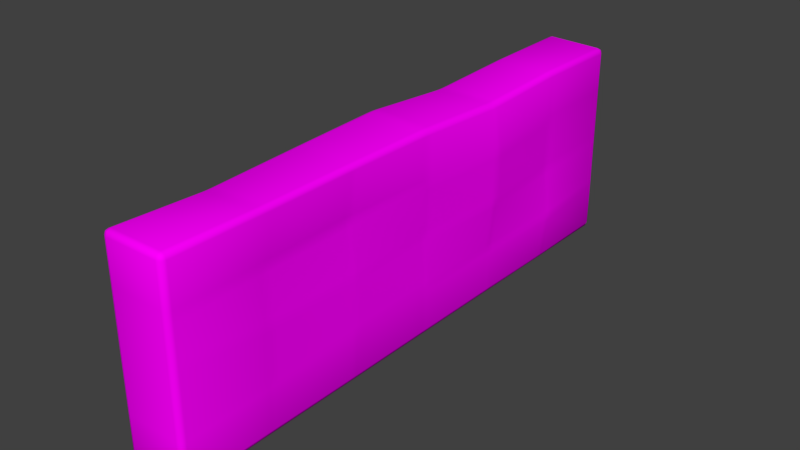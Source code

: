 # Source: WallStraight.blend  (saved by Blender 2.79.0; exported with 4.5.12 LTS)
import bpy
from mathutils import Matrix  # noqa: F401  (used for matrix-valued properties, if any)

bpy.ops.wm.read_factory_settings(use_empty=True)
scene = bpy.context.scene
scene.name = 'Scene'

# ---- collections
col_collection_1 = bpy.data.collections.new('Collection 1'); scene.collection.children.link(col_collection_1)

# ---- images (referenced by path relative to the original .blend; pixels are not part of the script)
import os
ASSET_DIR = os.environ.get("B2B_ASSET_DIR", "")  # directory of the original .blend (textures are referenced by path, not embedded)
HERE = os.path.dirname(os.path.abspath(__file__))  # packed textures are extracted next to this script under _unpacked/

def load_image(name, relpath, width, height, colorspace="sRGB"):
    """Load a texture the original file referenced (path relative to the .blend, or extracted next to this script)."""
    p = next((c for c in (os.path.join(HERE, relpath), os.path.join(ASSET_DIR, relpath)) if relpath and os.path.exists(c)), "")
    if p:
        img = bpy.data.images.load(p, check_existing=True)
        img.name = name
    else:  # same state as the original file: an image datablock whose file is absent (Cycles renders it pink)
        img = bpy.data.images.new(name, width, height)
        img.source = "FILE"
        img.filepath = "//" + (relpath or name)
    img.colorspace_settings.name = colorspace
    return img
img_texturescom_medievalcobblestone_1024_albedo_tif = load_image('TexturesCom_MedievalCobblestone_1024_albedo.tif', 'TexturesCom_MedievalCobblestone_1024_albedo.tif', 1024, 1024, 'sRGB')

# ---- materials (node trees are filled in below, after node groups)
mat_mwall = bpy.data.materials.new('mWall')
mat_mwall.alpha_threshold = 0.0
mat_mwall.roughness = 0.5
mat_mwall.line_color = (0.0, 0.0, 0.0, 1.0)

# ---- material node trees
mat_mwall.use_nodes = True; mat_mwall.node_tree.nodes.clear()
_N = mat_mwall.node_tree.nodes; _L = mat_mwall.node_tree.links
n0 = _N.new('ShaderNodeOutputMaterial'); n0.name = 'Material Output'; n0.location = (300, 300)
n1 = _N.new('ShaderNodeBsdfDiffuse'); n1.name = 'Diffuse BSDF'; n1.location = (10, 300)
n2 = _N.new('ShaderNodeTexImage'); n2.name = 'Image Texture'; n2.location = (-180, 300)
n2.width = 140
n2.image = img_texturescom_medievalcobblestone_1024_albedo_tif
n3 = _N.new('ShaderNodeMapping'); n3.name = 'Mapping'; n3.location = (-550, 300)
n3.inputs[3].default_value = (10.0, 10.0, 10.0)
n4 = _N.new('ShaderNodeTexCoord'); n4.name = 'Texture Coordinate'; n4.location = (-740, 300)
_L.new(n1.outputs[0], n0.inputs[0])
_L.new(n2.outputs[0], n1.inputs[0])
_L.new(n3.outputs[0], n2.inputs[0])
_L.new(n4.outputs[2], n3.inputs[0])
n0.is_active_output = True

# ---- world
world_world = bpy.data.worlds.new('World'); scene.world = world_world
world_world.color = (0.05088, 0.05088, 0.05088)
world_world.use_sun_shadow = False
world_world.sun_shadow_jitter_overblur = 0.0
world_world.cycles.sampling_method = 'MANUAL'

# ---- meshes
me_cube_001 = bpy.data.meshes.new('Cube.001')
me_cube_001.from_pydata([(-0.5902, -5.253, 0.0), (-0.5902, -5.253, 3.716), (-0.5902, 5.267, 0.0), (-0.5902, 5.267, 3.747), (0.5902, -5.253, 0.0), (0.5902, -5.253, 3.716), (0.5902, 5.267, 0.0), (0.5902, 5.267, 3.716), (-0.5902, 3.5, 0.0), (-0.5902, 1.75, 0.0), (-0.5902, -1.192e-07, 0.0), (-0.5902, -1.75, 0.0), (-0.5902, -3.5, 0.0), (-0.5902, -3.5, 3.643), (-0.5902, -1.75, 3.716), (-0.5902, 1.192e-07, 3.778), (-0.5902, 1.75, 3.643), (-0.5902, 3.5, 3.716), (0.5902, -3.5, 0.0), (0.5902, -1.75, 0.0), (0.5902, 1.192e-07, 0.0), (0.5902, 1.75, 0.0), (0.5902, 3.5, 0.0), (0.5902, 3.5, 3.716), (0.5902, 1.75, 3.643), (0.5902, -1.192e-07, 3.716), (0.5902, -1.75, 3.716), (0.5902, -3.5, 3.705), (-0.5902, -5.253, 0.9291), (-0.5902, -5.253, 1.858), (-0.5902, -5.253, 2.787), (-0.5902, 5.267, 2.787), (-0.5902, 5.267, 1.858), (-0.5902, 5.267, 0.9291), (0.5902, 5.267, 2.787), (0.5902, 5.267, 1.858), (0.5902, 5.267, 0.9291), (0.5902, -5.253, 2.787), (0.5902, -5.253, 2.075), (0.5902, -5.253, 0.9291), (0.5902, 3.5, 2.787), (0.5902, 3.5, 1.858), (0.7031, 3.5, 0.9291), (0.7116, 1.75, 2.787), (0.7116, 1.75, 1.858), (0.5902, 1.75, 0.9291), (0.5902, -5.96e-08, 2.787), (0.5382, 0.0, 1.858), (0.5902, 5.96e-08, 0.9291), (0.4953, -1.75, 2.787), (0.5902, -1.75, 1.858), (0.6326, -1.75, 0.9291), (0.5382, -3.5, 2.787), (0.5902, -3.5, 1.858), (0.5806, -3.5, 0.9291), (-0.5902, -3.5, 2.787), (-0.6755, -3.5, 1.858), (-0.5902, -3.5, 0.9291), (-0.5902, -1.75, 2.787), (-0.5902, -1.75, 1.858), (-0.53, -1.75, 0.9291), (-0.6755, 5.96e-08, 2.787), (-0.5902, 0.0, 1.858), (-0.53, -5.96e-08, 0.9291), (-0.5902, 1.75, 2.787), (-0.5902, 1.75, 1.858), (-0.5902, 1.75, 0.9291), (-0.5902, 3.5, 2.787), (-0.6755, 3.5, 1.858), (-0.5902, 3.5, 0.9291)], [], [(67, 17, 3, 31), (31, 3, 7, 34), (52, 27, 5, 37), (37, 5, 1, 30), (12, 18, 4, 0), (27, 13, 1, 5), (7, 3, 17, 23), (23, 17, 16, 24), (24, 16, 15, 25), (25, 15, 14, 26), (26, 14, 13, 27), (2, 6, 22, 8), (8, 22, 21, 9), (9, 21, 20, 10), (10, 20, 19, 11), (11, 19, 18, 12), (34, 7, 23, 40), (40, 23, 24, 43), (43, 24, 25, 46), (46, 25, 26, 49), (49, 26, 27, 52), (30, 1, 13, 55), (55, 13, 14, 58), (58, 14, 15, 61), (61, 15, 16, 64), (64, 16, 17, 67), (9, 66, 69, 8), (66, 65, 68, 69), (65, 64, 67, 68), (10, 63, 66, 9), (63, 62, 65, 66), (62, 61, 64, 65), (11, 60, 63, 10), (60, 59, 62, 63), (59, 58, 61, 62), (12, 57, 60, 11), (57, 56, 59, 60), (56, 55, 58, 59), (0, 28, 57, 12), (28, 29, 56, 57), (29, 30, 55, 56), (19, 51, 54, 18), (51, 50, 53, 54), (50, 49, 52, 53), (20, 48, 51, 19), (48, 47, 50, 51), (47, 46, 49, 50), (21, 45, 48, 20), (45, 44, 47, 48), (44, 43, 46, 47), (22, 42, 45, 21), (42, 41, 44, 45), (41, 40, 43, 44), (6, 36, 42, 22), (36, 35, 41, 42), (35, 34, 40, 41), (4, 39, 28, 0), (39, 38, 29, 28), (38, 37, 30, 29), (18, 54, 39, 4), (54, 53, 38, 39), (53, 52, 37, 38), (2, 33, 36, 6), (33, 32, 35, 36), (32, 31, 34, 35), (8, 69, 33, 2), (69, 68, 32, 33), (68, 67, 31, 32)])
me_cube_001.polygons.foreach_set('use_smooth', [True] * 68)
_uv = me_cube_001.uv_layers.new(name='UVMap')
_uv.uv.foreach_set('vector', [0.6254, 0.1699, 0.6254, 0.2096, 0.5505, 0.2096, 0.5505, 0.1699, 0.5505, 0.1699, 0.5505, 0.2096, 0.5, 0.2096, 0.5, 0.1699, 0.1255, 0.1699, 0.1255, 0.2096, 0.05057, 0.2096, 0.05057, 0.1699, 0.05057, 0.1699, 0.05057, 0.2096, 5.104e-05, 0.2096, 5.103e-05, 0.1699, 0.1255, 5.1e-05, 0.1255, 0.05057, 0.05057, 0.05057, 0.05057, 5.1e-05, 0.1255, 0.2096, 0.1255, 0.2602, 0.05057, 0.2602, 0.05057, 0.2096, 0.5, 0.2096, 0.5, 0.2602, 0.4251, 0.2602, 0.4251, 0.2096, 0.4251, 0.2096, 0.4251, 0.2602, 0.3502, 0.2602, 0.3502, 0.2096, 0.3502, 0.2096, 0.3502, 0.2602, 0.2753, 0.2602, 0.2753, 0.2096, 0.2753, 0.2096, 0.2753, 0.2602, 0.2004, 0.2602, 0.2004, 0.2096, 0.2004, 0.2096, 0.2004, 0.2602, 0.1255, 0.2602, 0.1255, 0.2096, 0.5, 5.1e-05, 0.5, 0.05057, 0.4251, 0.05057, 0.4251, 5.1e-05, 0.4251, 5.1e-05, 0.4251, 0.05057, 0.3502, 0.05057, 0.3502, 5.1e-05, 0.3502, 5.1e-05, 0.3502, 0.05057, 0.2753, 0.05057, 0.2753, 5.1e-05, 0.2753, 5.1e-05, 0.2753, 0.05057, 0.2004, 0.05057, 0.2004, 5.1e-05, 0.2004, 5.1e-05, 0.2004, 0.05057, 0.1255, 0.05057, 0.1255, 5.1e-05, 0.5, 0.1699, 0.5, 0.2096, 0.4251, 0.2096, 0.4251, 0.1699, 0.4251, 0.1699, 0.4251, 0.2096, 0.3502, 0.2096, 0.3502, 0.1699, 0.3502, 0.1699, 0.3502, 0.2096, 0.2753, 0.2096, 0.2753, 0.1699, 0.2753, 0.1699, 0.2753, 0.2096, 0.2004, 0.2096, 0.2004, 0.1699, 0.2004, 0.1699, 0.2004, 0.2096, 0.1255, 0.2096, 0.1255, 0.1699, 0.9999, 0.1699, 0.9999, 0.2096, 0.925, 0.2096, 0.925, 0.1699, 0.925, 0.1699, 0.925, 0.2096, 0.8501, 0.2096, 0.8501, 0.1699, 0.8501, 0.1699, 0.8501, 0.2096, 0.7752, 0.2096, 0.7752, 0.1699, 0.7752, 0.1699, 0.7752, 0.2096, 0.7003, 0.2096, 0.7003, 0.1699, 0.7003, 0.1699, 0.7003, 0.2096, 0.6254, 0.2096, 0.6254, 0.1699, 0.7003, 0.05057, 0.7003, 0.09034, 0.6254, 0.09034, 0.6254, 0.05057, 0.7003, 0.09034, 0.7003, 0.1301, 0.6254, 0.1301, 0.6254, 0.09034, 0.7003, 0.1301, 0.7003, 0.1699, 0.6254, 0.1699, 0.6254, 0.1301, 0.7752, 0.05057, 0.7752, 0.09034, 0.7003, 0.09034, 0.7003, 0.05057, 0.7752, 0.09034, 0.7752, 0.1301, 0.7003, 0.1301, 0.7003, 0.09034, 0.7752, 0.1301, 0.7752, 0.1699, 0.7003, 0.1699, 0.7003, 0.1301, 0.8501, 0.05057, 0.8501, 0.09034, 0.7752, 0.09034, 0.7752, 0.05057, 0.8501, 0.09034, 0.8501, 0.1301, 0.7752, 0.1301, 0.7752, 0.09034, 0.8501, 0.1301, 0.8501, 0.1699, 0.7752, 0.1699, 0.7752, 0.1301, 0.925, 0.05057, 0.925, 0.09034, 0.8501, 0.09034, 0.8501, 0.05057, 0.925, 0.09034, 0.925, 0.1301, 0.8501, 0.1301, 0.8501, 0.09034, 0.925, 0.1301, 0.925, 0.1699, 0.8501, 0.1699, 0.8501, 0.1301, 0.9999, 0.05057, 0.9999, 0.09034, 0.925, 0.09034, 0.925, 0.05057, 0.9999, 0.09034, 0.9999, 0.1301, 0.925, 0.1301, 0.925, 0.09034, 0.9999, 0.1301, 0.9999, 0.1699, 0.925, 0.1699, 0.925, 0.1301, 0.2004, 0.05057, 0.2004, 0.09034, 0.1255, 0.09034, 0.1255, 0.05057, 0.2004, 0.09034, 0.2004, 0.1301, 0.1255, 0.1301, 0.1255, 0.09034, 0.2004, 0.1301, 0.2004, 0.1699, 0.1255, 0.1699, 0.1255, 0.1301, 0.2753, 0.05057, 0.2753, 0.09034, 0.2004, 0.09034, 0.2004, 0.05057, 0.2753, 0.09034, 0.2753, 0.1301, 0.2004, 0.1301, 0.2004, 0.09034, 0.2753, 0.1301, 0.2753, 0.1699, 0.2004, 0.1699, 0.2004, 0.1301, 0.3502, 0.05057, 0.3502, 0.09034, 0.2753, 0.09034, 0.2753, 0.05057, 0.3502, 0.09034, 0.3502, 0.1301, 0.2753, 0.1301, 0.2753, 0.09034, 0.3502, 0.1301, 0.3502, 0.1699, 0.2753, 0.1699, 0.2753, 0.1301, 0.4251, 0.05057, 0.4251, 0.09034, 0.3502, 0.09034, 0.3502, 0.05057, 0.4251, 0.09034, 0.4251, 0.1301, 0.3502, 0.1301, 0.3502, 0.09034, 0.4251, 0.1301, 0.4251, 0.1699, 0.3502, 0.1699, 0.3502, 0.1301, 0.5, 0.05057, 0.5, 0.09034, 0.4251, 0.09034, 0.4251, 0.05057, 0.5, 0.09034, 0.5, 0.1301, 0.4251, 0.1301, 0.4251, 0.09034, 0.5, 0.1301, 0.5, 0.1699, 0.4251, 0.1699, 0.4251, 0.1301, 0.05057, 0.05057, 0.05057, 0.09034, 5.101e-05, 0.09034, 5.1e-05, 0.05057, 0.05057, 0.09034, 0.05057, 0.1301, 5.102e-05, 0.1301, 5.101e-05, 0.09034, 0.05057, 0.1301, 0.05057, 0.1699, 5.103e-05, 0.1699, 5.102e-05, 0.1301, 0.1255, 0.05057, 0.1255, 0.09034, 0.05057, 0.09034, 0.05057, 0.05057, 0.1255, 0.09034, 0.1255, 0.1301, 0.05057, 0.1301, 0.05057, 0.09034, 0.1255, 0.1301, 0.1255, 0.1699, 0.05057, 0.1699, 0.05057, 0.1301, 0.5505, 0.05057, 0.5505, 0.09034, 0.5, 0.09034, 0.5, 0.05057, 0.5505, 0.09034, 0.5505, 0.1301, 0.5, 0.1301, 0.5, 0.09034, 0.5505, 0.1301, 0.5505, 0.1699, 0.5, 0.1699, 0.5, 0.1301, 0.6254, 0.05057, 0.6254, 0.09034, 0.5505, 0.09034, 0.5505, 0.05057, 0.6254, 0.09034, 0.6254, 0.1301, 0.5505, 0.1301, 0.5505, 0.09034, 0.6254, 0.1301, 0.6254, 0.1699, 0.5505, 0.1699, 0.5505, 0.1301])
me_cube_001.materials.append(mat_mwall)
me_cube_001.use_remesh_preserve_volume = False
me_cube_001.use_remesh_preserve_attributes = False
me_cube_001.use_mirror_vertex_groups = False
me_cube_001.update()

# ---- objects
ob_cube = bpy.data.objects.new('Cube', me_cube_001)

# ---- transforms, parenting, visibility, modifiers, constraints
ob_cube.location = (0.0, 0.0, 0.0)
ob_cube.lineart.crease_threshold = 0.0
_m = ob_cube.modifiers.new('Bevel', 'BEVEL')
_m.segments = 2
_m.limit_method = 'NONE'
_m.spread = 0.0

# ---- collection membership
col_collection_1.objects.link(ob_cube)

# ---- scene / render settings (as saved in the file)
scene.frame_start = 1; scene.frame_end = 250; scene.frame_set(1)
scene.render.engine = 'CYCLES'
scene.render.resolution_percentage = 50
scene.render.dither_intensity = 0.0
scene.cycles.use_denoising = False
scene.cycles.samples = 128
scene.cycles.sampling_pattern = 'TABULATED_SOBOL'
scene.cycles.use_adaptive_sampling = False
scene.cycles.use_light_tree = False
scene.cycles.blur_glossy = 0.0
scene.cycles.sample_clamp_indirect = 0.0
scene.view_settings.view_transform = 'Standard'
bpy.context.view_layer.update()

# ---- added for rendering (the .blend has no active camera and no usable light): camera, sun
cam_auto = bpy.data.cameras.new('AutoCamera')
cam_auto.lens = 50.0
cam_auto.sensor_width = 36.0
cam_auto.clip_end = 1000.0
ob_auto_camera = bpy.data.objects.new('AutoCamera', cam_auto)
scene.collection.objects.link(ob_auto_camera)
ob_auto_camera.location = (10.4379, -12.4944, 10.2192)
ob_auto_camera.rotation_euler = (1.09748, -7.21219e-08, 0.694738)
scene.camera = ob_auto_camera
light_auto_sun = bpy.data.lights.new('AutoSun', 'SUN')
light_auto_sun.energy = 3.0
light_auto_sun.angle = 0.0523599
ob_auto_sun = bpy.data.objects.new('AutoSun', light_auto_sun)
scene.collection.objects.link(ob_auto_sun)
ob_auto_sun.rotation_euler = (0.872665, 0.174533, 0.523599)
bpy.context.view_layer.update()
